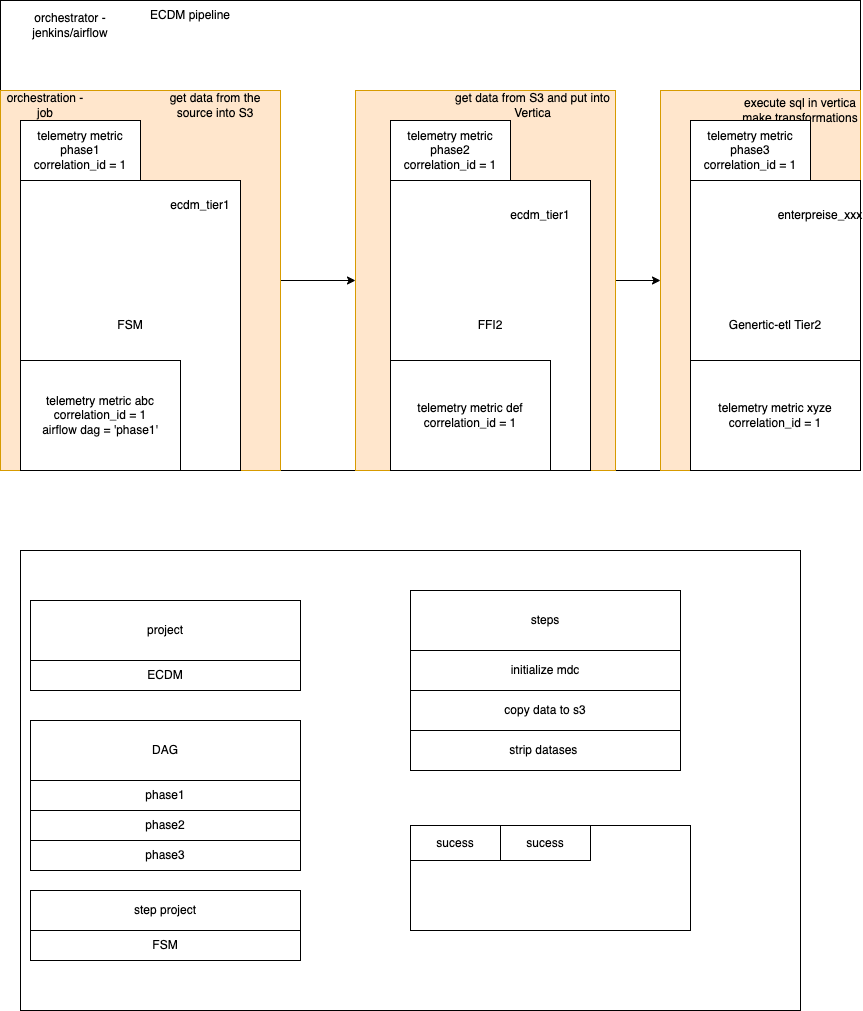

The diagram above was exported from draw.io. Its source (the exported page's mxGraphModel, read from the mxfile embedded in the PNG):
<mxGraphModel dx="1186" dy="665" grid="1" gridSize="10" guides="1" tooltips="1" connect="1" arrows="1" fold="1" page="1" pageScale="1" pageWidth="850" pageHeight="1100" math="0" shadow="0">
  <root>
    <mxCell id="0" />
    <mxCell id="1" parent="0" />
    <mxCell id="WXSRcUXwAMy8zAn1vgXG-1" value="" style="rounded=0;whiteSpace=wrap;html=1;" vertex="1" parent="1">
      <mxGeometry x="70" y="180" width="860" height="470" as="geometry" />
    </mxCell>
    <mxCell id="WXSRcUXwAMy8zAn1vgXG-2" value="orchestrator - jenkins/airflow" style="text;html=1;strokeColor=none;fillColor=none;align=center;verticalAlign=middle;whiteSpace=wrap;rounded=0;" vertex="1" parent="1">
      <mxGeometry x="80" y="190" width="120" height="30" as="geometry" />
    </mxCell>
    <mxCell id="WXSRcUXwAMy8zAn1vgXG-6" value="" style="edgeStyle=orthogonalEdgeStyle;rounded=0;orthogonalLoop=1;jettySize=auto;html=1;" edge="1" parent="1" source="WXSRcUXwAMy8zAn1vgXG-3" target="WXSRcUXwAMy8zAn1vgXG-4">
      <mxGeometry relative="1" as="geometry" />
    </mxCell>
    <mxCell id="WXSRcUXwAMy8zAn1vgXG-3" value="" style="rounded=0;whiteSpace=wrap;html=1;fillColor=#ffe6cc;strokeColor=#d79b00;" vertex="1" parent="1">
      <mxGeometry x="70" y="270" width="280" height="380" as="geometry" />
    </mxCell>
    <mxCell id="WXSRcUXwAMy8zAn1vgXG-8" value="" style="edgeStyle=orthogonalEdgeStyle;rounded=0;orthogonalLoop=1;jettySize=auto;html=1;" edge="1" parent="1" source="WXSRcUXwAMy8zAn1vgXG-4" target="WXSRcUXwAMy8zAn1vgXG-5">
      <mxGeometry relative="1" as="geometry" />
    </mxCell>
    <mxCell id="WXSRcUXwAMy8zAn1vgXG-4" value="" style="rounded=0;whiteSpace=wrap;html=1;fillColor=#ffe6cc;strokeColor=#d79b00;" vertex="1" parent="1">
      <mxGeometry x="425" y="270" width="260" height="380" as="geometry" />
    </mxCell>
    <mxCell id="WXSRcUXwAMy8zAn1vgXG-5" value="" style="rounded=0;whiteSpace=wrap;html=1;fillColor=#ffe6cc;strokeColor=#d79b00;" vertex="1" parent="1">
      <mxGeometry x="730" y="270" width="200" height="380" as="geometry" />
    </mxCell>
    <mxCell id="WXSRcUXwAMy8zAn1vgXG-9" value="orchestration -job" style="text;html=1;strokeColor=none;fillColor=none;align=center;verticalAlign=middle;whiteSpace=wrap;rounded=0;" vertex="1" parent="1">
      <mxGeometry x="70" y="270" width="90" height="30" as="geometry" />
    </mxCell>
    <mxCell id="WXSRcUXwAMy8zAn1vgXG-10" value="get data from the source into S3" style="text;html=1;strokeColor=none;fillColor=none;align=center;verticalAlign=middle;whiteSpace=wrap;rounded=0;" vertex="1" parent="1">
      <mxGeometry x="220" y="275" width="130" height="20" as="geometry" />
    </mxCell>
    <mxCell id="WXSRcUXwAMy8zAn1vgXG-11" value="get data from S3 and put into Vertica" style="text;html=1;strokeColor=none;fillColor=none;align=center;verticalAlign=middle;whiteSpace=wrap;rounded=0;" vertex="1" parent="1">
      <mxGeometry x="520" y="270" width="165" height="30" as="geometry" />
    </mxCell>
    <mxCell id="WXSRcUXwAMy8zAn1vgXG-12" value="execute sql in vertica make transformations" style="text;html=1;strokeColor=none;fillColor=none;align=center;verticalAlign=middle;whiteSpace=wrap;rounded=0;" vertex="1" parent="1">
      <mxGeometry x="810" y="270" width="120" height="40" as="geometry" />
    </mxCell>
    <mxCell id="WXSRcUXwAMy8zAn1vgXG-13" value="FSM&lt;br&gt;" style="rounded=0;whiteSpace=wrap;html=1;" vertex="1" parent="1">
      <mxGeometry x="90" y="360" width="220" height="290" as="geometry" />
    </mxCell>
    <mxCell id="WXSRcUXwAMy8zAn1vgXG-14" value="FFI2" style="rounded=0;whiteSpace=wrap;html=1;" vertex="1" parent="1">
      <mxGeometry x="460" y="360" width="200" height="290" as="geometry" />
    </mxCell>
    <mxCell id="WXSRcUXwAMy8zAn1vgXG-15" value="Genertic-etl Tier2" style="rounded=0;whiteSpace=wrap;html=1;" vertex="1" parent="1">
      <mxGeometry x="760" y="360" width="170" height="290" as="geometry" />
    </mxCell>
    <mxCell id="WXSRcUXwAMy8zAn1vgXG-16" value="telemetry metric abc&lt;br&gt;correlation_id = 1&lt;br&gt;airflow dag = 'phase1'" style="rounded=0;whiteSpace=wrap;html=1;" vertex="1" parent="1">
      <mxGeometry x="90" y="540" width="160" height="110" as="geometry" />
    </mxCell>
    <mxCell id="WXSRcUXwAMy8zAn1vgXG-17" value="telemetry metric def&lt;br&gt;correlation_id = 1" style="rounded=0;whiteSpace=wrap;html=1;" vertex="1" parent="1">
      <mxGeometry x="460" y="540" width="160" height="110" as="geometry" />
    </mxCell>
    <mxCell id="WXSRcUXwAMy8zAn1vgXG-18" value="telemetry metric xyze&lt;br&gt;correlation_id = 1" style="rounded=0;whiteSpace=wrap;html=1;" vertex="1" parent="1">
      <mxGeometry x="760" y="540" width="170" height="110" as="geometry" />
    </mxCell>
    <mxCell id="WXSRcUXwAMy8zAn1vgXG-19" value="telemetry metric phase1&lt;br&gt;correlation_id = 1" style="rounded=0;whiteSpace=wrap;html=1;" vertex="1" parent="1">
      <mxGeometry x="90" y="300" width="120" height="60" as="geometry" />
    </mxCell>
    <mxCell id="WXSRcUXwAMy8zAn1vgXG-20" value="telemetry metric phase2&lt;br&gt;correlation_id = 1" style="rounded=0;whiteSpace=wrap;html=1;" vertex="1" parent="1">
      <mxGeometry x="460" y="300" width="120" height="60" as="geometry" />
    </mxCell>
    <mxCell id="WXSRcUXwAMy8zAn1vgXG-21" value="telemetry metric phase3&lt;br&gt;correlation_id = 1" style="rounded=0;whiteSpace=wrap;html=1;" vertex="1" parent="1">
      <mxGeometry x="760" y="300" width="120" height="60" as="geometry" />
    </mxCell>
    <mxCell id="WXSRcUXwAMy8zAn1vgXG-22" value="" style="rounded=0;whiteSpace=wrap;html=1;" vertex="1" parent="1">
      <mxGeometry x="90" y="730" width="780" height="460" as="geometry" />
    </mxCell>
    <mxCell id="WXSRcUXwAMy8zAn1vgXG-23" value="ECDM pipeline" style="text;html=1;strokeColor=none;fillColor=none;align=center;verticalAlign=middle;whiteSpace=wrap;rounded=0;" vertex="1" parent="1">
      <mxGeometry x="200" y="180" width="120" height="30" as="geometry" />
    </mxCell>
    <mxCell id="WXSRcUXwAMy8zAn1vgXG-24" value="ecdm_tier1" style="text;html=1;strokeColor=none;fillColor=none;align=center;verticalAlign=middle;whiteSpace=wrap;rounded=0;" vertex="1" parent="1">
      <mxGeometry x="240" y="370" width="60" height="30" as="geometry" />
    </mxCell>
    <mxCell id="WXSRcUXwAMy8zAn1vgXG-25" value="ecdm_tier1" style="text;html=1;strokeColor=none;fillColor=none;align=center;verticalAlign=middle;whiteSpace=wrap;rounded=0;" vertex="1" parent="1">
      <mxGeometry x="580" y="380" width="60" height="30" as="geometry" />
    </mxCell>
    <mxCell id="WXSRcUXwAMy8zAn1vgXG-26" value="enterpreise_xxx" style="text;html=1;strokeColor=none;fillColor=none;align=center;verticalAlign=middle;whiteSpace=wrap;rounded=0;" vertex="1" parent="1">
      <mxGeometry x="860" y="380" width="60" height="30" as="geometry" />
    </mxCell>
    <mxCell id="WXSRcUXwAMy8zAn1vgXG-27" value="project" style="rounded=0;whiteSpace=wrap;html=1;" vertex="1" parent="1">
      <mxGeometry x="100" y="780" width="270" height="60" as="geometry" />
    </mxCell>
    <mxCell id="WXSRcUXwAMy8zAn1vgXG-28" value="ECDM" style="rounded=0;whiteSpace=wrap;html=1;" vertex="1" parent="1">
      <mxGeometry x="100" y="840" width="270" height="30" as="geometry" />
    </mxCell>
    <mxCell id="WXSRcUXwAMy8zAn1vgXG-29" value="DAG" style="rounded=0;whiteSpace=wrap;html=1;" vertex="1" parent="1">
      <mxGeometry x="100" y="900" width="270" height="60" as="geometry" />
    </mxCell>
    <mxCell id="WXSRcUXwAMy8zAn1vgXG-30" value="phase1" style="rounded=0;whiteSpace=wrap;html=1;" vertex="1" parent="1">
      <mxGeometry x="100" y="960" width="270" height="30" as="geometry" />
    </mxCell>
    <mxCell id="WXSRcUXwAMy8zAn1vgXG-31" value="phase2" style="rounded=0;whiteSpace=wrap;html=1;" vertex="1" parent="1">
      <mxGeometry x="100" y="990" width="270" height="30" as="geometry" />
    </mxCell>
    <mxCell id="WXSRcUXwAMy8zAn1vgXG-32" value="phase3" style="rounded=0;whiteSpace=wrap;html=1;" vertex="1" parent="1">
      <mxGeometry x="100" y="1020" width="270" height="30" as="geometry" />
    </mxCell>
    <mxCell id="WXSRcUXwAMy8zAn1vgXG-33" value="step project" style="rounded=0;whiteSpace=wrap;html=1;" vertex="1" parent="1">
      <mxGeometry x="100" y="1070" width="270" height="40" as="geometry" />
    </mxCell>
    <mxCell id="WXSRcUXwAMy8zAn1vgXG-34" value="FSM" style="rounded=0;whiteSpace=wrap;html=1;" vertex="1" parent="1">
      <mxGeometry x="100" y="1110" width="270" height="30" as="geometry" />
    </mxCell>
    <mxCell id="WXSRcUXwAMy8zAn1vgXG-36" value="steps" style="rounded=0;whiteSpace=wrap;html=1;" vertex="1" parent="1">
      <mxGeometry x="480" y="770" width="270" height="60" as="geometry" />
    </mxCell>
    <mxCell id="WXSRcUXwAMy8zAn1vgXG-37" value="initialize mdc" style="rounded=0;whiteSpace=wrap;html=1;" vertex="1" parent="1">
      <mxGeometry x="480" y="830" width="270" height="40" as="geometry" />
    </mxCell>
    <mxCell id="WXSRcUXwAMy8zAn1vgXG-38" value="copy data to s3" style="rounded=0;whiteSpace=wrap;html=1;" vertex="1" parent="1">
      <mxGeometry x="480" y="870" width="270" height="40" as="geometry" />
    </mxCell>
    <mxCell id="WXSRcUXwAMy8zAn1vgXG-39" value="strip datases&amp;nbsp;" style="rounded=0;whiteSpace=wrap;html=1;" vertex="1" parent="1">
      <mxGeometry x="480" y="910" width="270" height="40" as="geometry" />
    </mxCell>
    <mxCell id="WXSRcUXwAMy8zAn1vgXG-40" value="" style="rounded=0;whiteSpace=wrap;html=1;" vertex="1" parent="1">
      <mxGeometry x="480" y="1005" width="280" height="105" as="geometry" />
    </mxCell>
    <mxCell id="WXSRcUXwAMy8zAn1vgXG-41" value="sucess" style="rounded=0;whiteSpace=wrap;html=1;" vertex="1" parent="1">
      <mxGeometry x="480" y="1005" width="90" height="35" as="geometry" />
    </mxCell>
    <mxCell id="WXSRcUXwAMy8zAn1vgXG-42" value="sucess" style="rounded=0;whiteSpace=wrap;html=1;" vertex="1" parent="1">
      <mxGeometry x="570" y="1005" width="90" height="35" as="geometry" />
    </mxCell>
  </root>
</mxGraphModel>